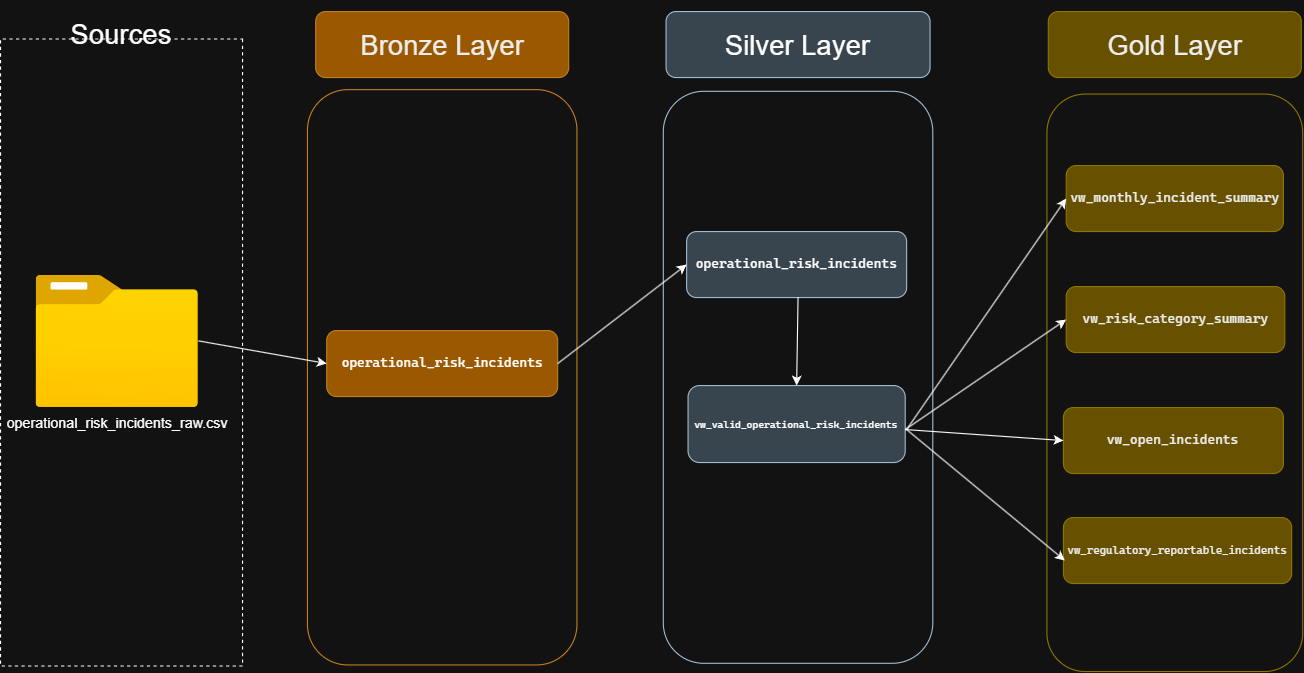

The diagram above was exported from draw.io. Its source (the exported page's mxGraphModel, read from the mxfile embedded in the PNG):
<mxGraphModel dx="1414" dy="889" grid="1" gridSize="10" guides="1" tooltips="1" connect="1" arrows="1" fold="1" page="1" pageScale="1" pageWidth="850" pageHeight="1100" math="0" shadow="0">
  <root>
    <mxCell id="0" />
    <mxCell id="1" parent="0" />
    <mxCell id="i4mIjo9qQnSUduXm9PjN-1" parent="1" style="rounded=0;whiteSpace=wrap;html=1;rotation=90;dashed=1;fillColor=none;" value="" vertex="1">
      <mxGeometry height="220" width="570" x="-140" y="330" as="geometry" />
    </mxCell>
    <mxCell id="i4mIjo9qQnSUduXm9PjN-2" parent="1" style="rounded=0;whiteSpace=wrap;html=1;fillColor=none;strokeColor=none;" value="&lt;font style=&quot;font-size: 25px; color: light-dark(rgb(0, 0, 0), rgb(255, 255, 255));&quot;&gt;Sources&lt;/font&gt;" vertex="1">
      <mxGeometry height="60" width="120" x="85" y="120" as="geometry" />
    </mxCell>
    <mxCell id="i4mIjo9qQnSUduXm9PjN-4" parent="1" style="rounded=1;whiteSpace=wrap;html=1;rotation=90;strokeColor=#BD7000;fillColor=none;fontColor=#000000;" value="" vertex="1">
      <mxGeometry height="245" width="523" x="175" y="340" as="geometry" />
    </mxCell>
    <mxCell id="i4mIjo9qQnSUduXm9PjN-5" parent="1" style="rounded=1;whiteSpace=wrap;html=1;fillColor=#f0a30a;strokeColor=#BD7000;fontColor=#000000;" value="&lt;pre style=&quot;font-family: &amp;quot;Cascadia Mono&amp;quot;; font-size: 9pt;&quot;&gt;&lt;font style=&quot;color: light-dark(rgb(163, 21, 21), rgb(255, 255, 255));&quot;&gt;operational_risk_incidents&lt;/font&gt;&lt;/pre&gt;" vertex="1">
      <mxGeometry height="60" width="210" x="331.5" y="420" as="geometry" />
    </mxCell>
    <mxCell id="i4mIjo9qQnSUduXm9PjN-6" parent="1" style="rounded=1;whiteSpace=wrap;html=1;fillColor=#f0a30a;fontColor=#000000;strokeColor=#BD7000;" value="&lt;font style=&quot;font-size: 25px;&quot;&gt;Bronze Layer&lt;/font&gt;" vertex="1">
      <mxGeometry height="60" width="230" x="321.5" y="130" as="geometry" />
    </mxCell>
    <mxCell id="i4mIjo9qQnSUduXm9PjN-7" parent="1" style="rounded=1;whiteSpace=wrap;html=1;rotation=90;fillColor=none;strokeColor=#23445d;" value="" vertex="1">
      <mxGeometry height="245" width="520" x="500" y="340" as="geometry" />
    </mxCell>
    <mxCell id="i4mIjo9qQnSUduXm9PjN-8" parent="1" style="rounded=1;whiteSpace=wrap;html=1;fillColor=#bac8d3;strokeColor=#23445d;" value="&lt;font style=&quot;font-size: 25px;&quot;&gt;Silver Layer&lt;/font&gt;" vertex="1">
      <mxGeometry height="60" width="240" x="640" y="130" as="geometry" />
    </mxCell>
    <mxCell id="i4mIjo9qQnSUduXm9PjN-9" parent="1" style="rounded=1;whiteSpace=wrap;html=1;fillColor=#bac8d3;strokeColor=#23445d;" value="&lt;pre style=&quot;color: rgb(237, 237, 237); font-size: 9pt; font-family: &amp;quot;Cascadia Mono&amp;quot;;&quot;&gt;&lt;font style=&quot;color: light-dark(rgb(163, 21, 21), rgb(255, 255, 255));&quot;&gt;operational_risk_incidents&lt;/font&gt;&lt;/pre&gt;" vertex="1">
      <mxGeometry height="60" width="200" x="658.71" y="330" as="geometry" />
    </mxCell>
    <mxCell id="i4mIjo9qQnSUduXm9PjN-12" parent="1" style="rounded=1;whiteSpace=wrap;html=1;fillColor=#bac8d3;strokeColor=#23445d;align=center;" value="&lt;pre style=&quot;font-family: &amp;quot;Cascadia Mono&amp;quot;;&quot;&gt;&lt;pre style=&quot;font-family: &amp;quot;Cascadia Mono&amp;quot;;&quot;&gt;&lt;font style=&quot;color: light-dark(rgb(0, 0, 0), rgb(255, 255, 255)); font-size: 9px;&quot;&gt;vw_valid_operational_risk_incidents&lt;/font&gt;&lt;/pre&gt;&lt;/pre&gt;" vertex="1">
      <mxGeometry height="70" width="197.43" x="660" y="470" as="geometry" />
    </mxCell>
    <mxCell id="i4mIjo9qQnSUduXm9PjN-13" parent="1" style="rounded=1;whiteSpace=wrap;html=1;rotation=90;fillColor=none;fontColor=#000000;strokeColor=#B09500;" value="" vertex="1">
      <mxGeometry height="232.5" width="525" x="840" y="351.25" as="geometry" />
    </mxCell>
    <mxCell id="i4mIjo9qQnSUduXm9PjN-14" parent="1" style="rounded=1;whiteSpace=wrap;html=1;fillColor=#e3c800;strokeColor=#B09500;fontColor=#000000;" value="&lt;font style=&quot;font-size: 25px;&quot;&gt;Gold Layer&lt;/font&gt;" vertex="1">
      <mxGeometry height="60" width="230" x="987.5" y="130" as="geometry" />
    </mxCell>
    <mxCell id="i4mIjo9qQnSUduXm9PjN-15" parent="1" style="rounded=1;whiteSpace=wrap;html=1;fillColor=#e3c800;fontColor=#000000;strokeColor=#B09500;" value="&lt;pre style=&quot;font-family:'Cascadia Mono';font-size:9pt;color:#000000&quot;&gt;vw_monthly_incident_summary&lt;/pre&gt;" vertex="1">
      <mxGeometry height="60" width="197.5" x="1003.75" y="270" as="geometry" />
    </mxCell>
    <mxCell id="i4mIjo9qQnSUduXm9PjN-16" parent="1" style="rounded=1;whiteSpace=wrap;html=1;fillColor=#e3c800;fontColor=#000000;strokeColor=#B09500;" value="&lt;pre style=&quot;font-family:'Cascadia Mono';font-size:9pt;color:#000000&quot;&gt;vw_risk_category_summary&lt;/pre&gt;" vertex="1">
      <mxGeometry height="60" width="198.75" x="1003.75" y="380" as="geometry" />
    </mxCell>
    <mxCell id="i4mIjo9qQnSUduXm9PjN-17" parent="1" style="rounded=1;whiteSpace=wrap;html=1;fillColor=#e3c800;fontColor=#000000;strokeColor=#B09500;" value="&lt;pre style=&quot;font-family:'Cascadia Mono';font-size:9pt;color:#000000&quot;&gt;vw_open_incidents&lt;/pre&gt;" vertex="1">
      <mxGeometry height="60" width="200" x="1001.25" y="490" as="geometry" />
    </mxCell>
    <mxCell id="i4mIjo9qQnSUduXm9PjN-18" parent="1" style="rounded=1;whiteSpace=wrap;html=1;fillColor=#e3c800;fontColor=#000000;strokeColor=#B09500;" value="&lt;pre style=&quot;font-family: &amp;quot;Cascadia Mono&amp;quot;; color: rgb(0, 0, 0);&quot;&gt;&lt;font style=&quot;font-size: 10px;&quot;&gt;vw_regulatory_reportable_incidents&lt;/font&gt;&lt;/pre&gt;" vertex="1">
      <mxGeometry height="60" width="207.5" x="1001.25" y="590" as="geometry" />
    </mxCell>
    <mxCell id="i4mIjo9qQnSUduXm9PjN-19" edge="1" parent="1" source="i4mIjo9qQnSUduXm9PjN-27" style="endArrow=classic;html=1;rounded=0;entryX=0;entryY=0.5;entryDx=0;entryDy=0;exitX=1;exitY=0.495;exitDx=0;exitDy=0;exitPerimeter=0;" target="i4mIjo9qQnSUduXm9PjN-5" value="">
      <mxGeometry height="50" relative="1" width="50" as="geometry">
        <mxPoint x="215" y="401.25" as="sourcePoint" />
        <mxPoint x="265" y="351.25" as="targetPoint" />
      </mxGeometry>
    </mxCell>
    <mxCell id="i4mIjo9qQnSUduXm9PjN-20" edge="1" parent="1" style="endArrow=classic;html=1;rounded=0;entryX=0.5;entryY=0;entryDx=0;entryDy=0;" target="i4mIjo9qQnSUduXm9PjN-12" value="">
      <mxGeometry height="50" relative="1" width="50" as="geometry">
        <mxPoint x="760" y="390" as="sourcePoint" />
        <mxPoint x="810" y="340" as="targetPoint" />
      </mxGeometry>
    </mxCell>
    <mxCell id="i4mIjo9qQnSUduXm9PjN-21" edge="1" parent="1" style="endArrow=classic;html=1;rounded=0;entryX=0;entryY=0.5;entryDx=0;entryDy=0;" target="i4mIjo9qQnSUduXm9PjN-15" value="">
      <mxGeometry height="50" relative="1" width="50" as="geometry">
        <mxPoint x="858.71" y="510" as="sourcePoint" />
        <mxPoint x="908.71" y="460" as="targetPoint" />
      </mxGeometry>
    </mxCell>
    <mxCell id="i4mIjo9qQnSUduXm9PjN-22" edge="1" parent="1" style="endArrow=classic;html=1;rounded=0;entryX=0;entryY=0.5;entryDx=0;entryDy=0;" target="i4mIjo9qQnSUduXm9PjN-16" value="">
      <mxGeometry height="50" relative="1" width="50" as="geometry">
        <mxPoint x="857.4300000000001" y="510" as="sourcePoint" />
        <mxPoint x="907.4300000000001" y="460" as="targetPoint" />
      </mxGeometry>
    </mxCell>
    <mxCell id="i4mIjo9qQnSUduXm9PjN-23" edge="1" parent="1" style="endArrow=classic;html=1;rounded=0;entryX=0;entryY=0.5;entryDx=0;entryDy=0;" target="i4mIjo9qQnSUduXm9PjN-17" value="">
      <mxGeometry height="50" relative="1" width="50" as="geometry">
        <mxPoint x="857.4300000000001" y="510" as="sourcePoint" />
        <mxPoint x="907.4300000000001" y="460" as="targetPoint" />
      </mxGeometry>
    </mxCell>
    <mxCell id="i4mIjo9qQnSUduXm9PjN-26" edge="1" parent="1" style="endArrow=classic;html=1;rounded=0;entryX=0.006;entryY=0.65;entryDx=0;entryDy=0;entryPerimeter=0;" target="i4mIjo9qQnSUduXm9PjN-18" value="">
      <mxGeometry height="50" relative="1" width="50" as="geometry">
        <mxPoint x="858.71" y="510" as="sourcePoint" />
        <mxPoint x="908.71" y="460" as="targetPoint" />
      </mxGeometry>
    </mxCell>
    <mxCell id="i4mIjo9qQnSUduXm9PjN-27" parent="1" style="image;aspect=fixed;html=1;points=[];align=center;fontSize=12;image=img/lib/azure2/general/Folder_Blank.svg;" value="&lt;font style=&quot;font-size: 13px;&quot;&gt;operational_risk_incidents_raw.csv&lt;/font&gt;" vertex="1">
      <mxGeometry height="120" width="147.86" x="67.14" y="370" as="geometry" />
    </mxCell>
    <mxCell id="i4mIjo9qQnSUduXm9PjN-28" edge="1" parent="1" source="i4mIjo9qQnSUduXm9PjN-5" style="endArrow=classic;html=1;rounded=0;entryX=0;entryY=0.5;entryDx=0;entryDy=0;exitX=1;exitY=0.5;exitDx=0;exitDy=0;" target="i4mIjo9qQnSUduXm9PjN-9" value="">
      <mxGeometry height="50" relative="1" width="50" as="geometry">
        <mxPoint x="540.5" y="401.25" as="sourcePoint" />
        <mxPoint x="590.5" y="351.25" as="targetPoint" />
      </mxGeometry>
    </mxCell>
  </root>
</mxGraphModel>